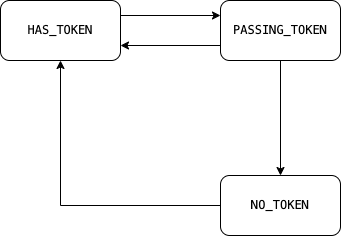

The diagram above was exported from draw.io. Its source (the exported page's mxGraphModel, read from the mxfile embedded in the PNG):
<mxGraphModel dx="1194" dy="731" grid="1" gridSize="10" guides="1" tooltips="1" connect="1" arrows="1" fold="1" page="1" pageScale="1" pageWidth="827" pageHeight="1169" math="0" shadow="0">
  <root>
    <mxCell id="0" />
    <mxCell id="1" parent="0" />
    <mxCell id="GHIZUqF2n4nrXxFyB4lq-7" style="edgeStyle=orthogonalEdgeStyle;rounded=0;orthogonalLoop=1;jettySize=auto;html=1;exitX=1;exitY=0.25;exitDx=0;exitDy=0;entryX=0;entryY=0.25;entryDx=0;entryDy=0;" edge="1" parent="1" source="GHIZUqF2n4nrXxFyB4lq-1" target="GHIZUqF2n4nrXxFyB4lq-2">
      <mxGeometry relative="1" as="geometry" />
    </mxCell>
    <mxCell id="GHIZUqF2n4nrXxFyB4lq-1" value="&lt;div style=&quot;&quot;&gt;&lt;pre style=&quot;&quot;&gt;HAS_TOKEN&lt;/pre&gt;&lt;/div&gt;" style="rounded=1;whiteSpace=wrap;html=1;" vertex="1" parent="1">
      <mxGeometry x="244" y="350" width="120" height="60" as="geometry" />
    </mxCell>
    <mxCell id="GHIZUqF2n4nrXxFyB4lq-5" style="edgeStyle=orthogonalEdgeStyle;rounded=0;orthogonalLoop=1;jettySize=auto;html=1;entryX=0.5;entryY=0;entryDx=0;entryDy=0;" edge="1" parent="1" source="GHIZUqF2n4nrXxFyB4lq-2" target="GHIZUqF2n4nrXxFyB4lq-3">
      <mxGeometry relative="1" as="geometry" />
    </mxCell>
    <mxCell id="GHIZUqF2n4nrXxFyB4lq-6" style="edgeStyle=orthogonalEdgeStyle;rounded=0;orthogonalLoop=1;jettySize=auto;html=1;exitX=0;exitY=0.75;exitDx=0;exitDy=0;entryX=1;entryY=0.75;entryDx=0;entryDy=0;" edge="1" parent="1" source="GHIZUqF2n4nrXxFyB4lq-2" target="GHIZUqF2n4nrXxFyB4lq-1">
      <mxGeometry relative="1" as="geometry" />
    </mxCell>
    <mxCell id="GHIZUqF2n4nrXxFyB4lq-2" value="&lt;div style=&quot;&quot;&gt;&lt;pre style=&quot;&quot;&gt;PASSING_TOKEN&lt;/pre&gt;&lt;/div&gt;" style="rounded=1;whiteSpace=wrap;html=1;" vertex="1" parent="1">
      <mxGeometry x="464" y="350" width="120" height="60" as="geometry" />
    </mxCell>
    <mxCell id="GHIZUqF2n4nrXxFyB4lq-8" style="edgeStyle=orthogonalEdgeStyle;rounded=0;orthogonalLoop=1;jettySize=auto;html=1;exitX=0;exitY=0.5;exitDx=0;exitDy=0;entryX=0.5;entryY=1;entryDx=0;entryDy=0;" edge="1" parent="1" source="GHIZUqF2n4nrXxFyB4lq-3" target="GHIZUqF2n4nrXxFyB4lq-1">
      <mxGeometry relative="1" as="geometry" />
    </mxCell>
    <mxCell id="GHIZUqF2n4nrXxFyB4lq-3" value="&lt;div style=&quot;&quot;&gt;&lt;pre style=&quot;&quot;&gt;&lt;div style=&quot;&quot;&gt;&lt;pre style=&quot;&quot;&gt;NO_TOKEN&lt;/pre&gt;&lt;/div&gt;&lt;/pre&gt;&lt;/div&gt;" style="rounded=1;whiteSpace=wrap;html=1;" vertex="1" parent="1">
      <mxGeometry x="464" y="525" width="120" height="60" as="geometry" />
    </mxCell>
  </root>
</mxGraphModel>